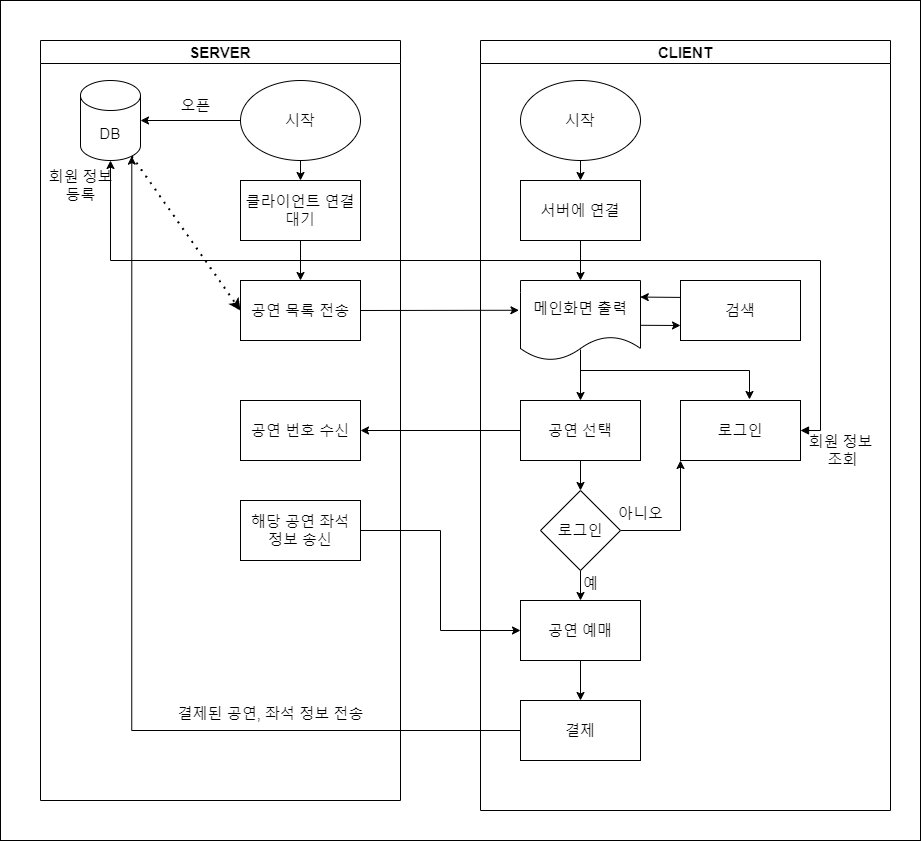

The diagram above was exported from draw.io. Its source (the exported page's mxGraphModel, read from the mxfile embedded in the PNG):
<mxGraphModel dx="1655" dy="1041" grid="1" gridSize="10" guides="1" tooltips="1" connect="1" arrows="1" fold="1" page="1" pageScale="1" pageWidth="827" pageHeight="1169" math="0" shadow="0">
  <root>
    <mxCell id="0" />
    <mxCell id="1" parent="0" />
    <mxCell id="dGbviJs0w-7r-RxB5O_F-53" value="" style="rounded=0;whiteSpace=wrap;html=1;" vertex="1" parent="1">
      <mxGeometry x="40" y="40" width="920" height="840" as="geometry" />
    </mxCell>
    <mxCell id="dGbviJs0w-7r-RxB5O_F-2" value="CLIENT" style="swimlane;whiteSpace=wrap;html=1;fontSize=15;" vertex="1" parent="1">
      <mxGeometry x="520" y="80" width="410" height="770" as="geometry" />
    </mxCell>
    <mxCell id="dGbviJs0w-7r-RxB5O_F-12" style="edgeStyle=orthogonalEdgeStyle;rounded=0;orthogonalLoop=1;jettySize=auto;html=1;exitX=0.5;exitY=1;exitDx=0;exitDy=0;entryX=0.5;entryY=0;entryDx=0;entryDy=0;fontSize=15;" edge="1" parent="dGbviJs0w-7r-RxB5O_F-2" source="dGbviJs0w-7r-RxB5O_F-10" target="dGbviJs0w-7r-RxB5O_F-11">
      <mxGeometry relative="1" as="geometry" />
    </mxCell>
    <mxCell id="dGbviJs0w-7r-RxB5O_F-10" value="시작" style="ellipse;whiteSpace=wrap;html=1;fontSize=15;" vertex="1" parent="dGbviJs0w-7r-RxB5O_F-2">
      <mxGeometry x="40" y="40" width="120" height="80" as="geometry" />
    </mxCell>
    <mxCell id="dGbviJs0w-7r-RxB5O_F-21" style="edgeStyle=orthogonalEdgeStyle;rounded=0;orthogonalLoop=1;jettySize=auto;html=1;exitX=0.5;exitY=1;exitDx=0;exitDy=0;entryX=0.5;entryY=0;entryDx=0;entryDy=0;fontSize=15;" edge="1" parent="dGbviJs0w-7r-RxB5O_F-2" source="dGbviJs0w-7r-RxB5O_F-11" target="dGbviJs0w-7r-RxB5O_F-15">
      <mxGeometry relative="1" as="geometry" />
    </mxCell>
    <mxCell id="dGbviJs0w-7r-RxB5O_F-11" value="서버에 연결" style="rounded=0;whiteSpace=wrap;html=1;fontSize=15;" vertex="1" parent="dGbviJs0w-7r-RxB5O_F-2">
      <mxGeometry x="40" y="140" width="120" height="60" as="geometry" />
    </mxCell>
    <mxCell id="dGbviJs0w-7r-RxB5O_F-31" style="edgeStyle=orthogonalEdgeStyle;rounded=0;orthogonalLoop=1;jettySize=auto;html=1;entryX=0.5;entryY=0;entryDx=0;entryDy=0;exitX=0.5;exitY=0.863;exitDx=0;exitDy=0;exitPerimeter=0;fontSize=15;" edge="1" parent="dGbviJs0w-7r-RxB5O_F-2" source="dGbviJs0w-7r-RxB5O_F-15" target="dGbviJs0w-7r-RxB5O_F-25">
      <mxGeometry relative="1" as="geometry" />
    </mxCell>
    <mxCell id="dGbviJs0w-7r-RxB5O_F-15" value="메인화면 출력" style="shape=document;whiteSpace=wrap;html=1;boundedLbl=1;fontSize=15;" vertex="1" parent="dGbviJs0w-7r-RxB5O_F-2">
      <mxGeometry x="40" y="240" width="120" height="80" as="geometry" />
    </mxCell>
    <mxCell id="dGbviJs0w-7r-RxB5O_F-23" value="검색" style="rounded=0;whiteSpace=wrap;html=1;fontSize=15;" vertex="1" parent="dGbviJs0w-7r-RxB5O_F-2">
      <mxGeometry x="200" y="240" width="120" height="60" as="geometry" />
    </mxCell>
    <mxCell id="dGbviJs0w-7r-RxB5O_F-24" value="로그인" style="rounded=0;whiteSpace=wrap;html=1;fontSize=15;" vertex="1" parent="dGbviJs0w-7r-RxB5O_F-2">
      <mxGeometry x="200" y="360" width="120" height="60" as="geometry" />
    </mxCell>
    <mxCell id="dGbviJs0w-7r-RxB5O_F-35" style="edgeStyle=orthogonalEdgeStyle;rounded=0;orthogonalLoop=1;jettySize=auto;html=1;exitX=0.5;exitY=1;exitDx=0;exitDy=0;entryX=0.5;entryY=0;entryDx=0;entryDy=0;fontSize=15;" edge="1" parent="dGbviJs0w-7r-RxB5O_F-2" source="dGbviJs0w-7r-RxB5O_F-25" target="dGbviJs0w-7r-RxB5O_F-33">
      <mxGeometry relative="1" as="geometry" />
    </mxCell>
    <mxCell id="dGbviJs0w-7r-RxB5O_F-25" value="공연 선택" style="rounded=0;whiteSpace=wrap;html=1;fontSize=15;" vertex="1" parent="dGbviJs0w-7r-RxB5O_F-2">
      <mxGeometry x="40" y="360" width="120" height="60" as="geometry" />
    </mxCell>
    <mxCell id="dGbviJs0w-7r-RxB5O_F-29" value="" style="endArrow=classic;html=1;rounded=0;exitX=0;exitY=0.282;exitDx=0;exitDy=0;exitPerimeter=0;entryX=0.998;entryY=0.207;entryDx=0;entryDy=0;entryPerimeter=0;fontSize=15;" edge="1" parent="dGbviJs0w-7r-RxB5O_F-2" source="dGbviJs0w-7r-RxB5O_F-23" target="dGbviJs0w-7r-RxB5O_F-15">
      <mxGeometry width="50" height="50" relative="1" as="geometry">
        <mxPoint x="190" y="230" as="sourcePoint" />
        <mxPoint x="240" y="180" as="targetPoint" />
      </mxGeometry>
    </mxCell>
    <mxCell id="dGbviJs0w-7r-RxB5O_F-30" value="" style="endArrow=classic;html=1;rounded=0;exitX=1.002;exitY=0.56;exitDx=0;exitDy=0;entryX=0;entryY=0.75;entryDx=0;entryDy=0;exitPerimeter=0;fontSize=15;" edge="1" parent="dGbviJs0w-7r-RxB5O_F-2" source="dGbviJs0w-7r-RxB5O_F-15" target="dGbviJs0w-7r-RxB5O_F-23">
      <mxGeometry width="50" height="50" relative="1" as="geometry">
        <mxPoint x="190" y="360" as="sourcePoint" />
        <mxPoint x="240" y="310" as="targetPoint" />
      </mxGeometry>
    </mxCell>
    <mxCell id="dGbviJs0w-7r-RxB5O_F-32" style="edgeStyle=orthogonalEdgeStyle;rounded=0;orthogonalLoop=1;jettySize=auto;html=1;entryX=0.575;entryY=-0.017;entryDx=0;entryDy=0;entryPerimeter=0;fontSize=15;" edge="1" parent="dGbviJs0w-7r-RxB5O_F-2" source="dGbviJs0w-7r-RxB5O_F-15" target="dGbviJs0w-7r-RxB5O_F-24">
      <mxGeometry relative="1" as="geometry">
        <Array as="points">
          <mxPoint x="100" y="330" />
          <mxPoint x="269" y="330" />
        </Array>
      </mxGeometry>
    </mxCell>
    <mxCell id="dGbviJs0w-7r-RxB5O_F-36" style="edgeStyle=orthogonalEdgeStyle;rounded=0;orthogonalLoop=1;jettySize=auto;html=1;exitX=1;exitY=0.5;exitDx=0;exitDy=0;entryX=0;entryY=1;entryDx=0;entryDy=0;fontSize=15;" edge="1" parent="dGbviJs0w-7r-RxB5O_F-2" source="dGbviJs0w-7r-RxB5O_F-33" target="dGbviJs0w-7r-RxB5O_F-24">
      <mxGeometry relative="1" as="geometry" />
    </mxCell>
    <mxCell id="dGbviJs0w-7r-RxB5O_F-39" style="edgeStyle=orthogonalEdgeStyle;rounded=0;orthogonalLoop=1;jettySize=auto;html=1;exitX=0.5;exitY=1;exitDx=0;exitDy=0;entryX=0.5;entryY=0;entryDx=0;entryDy=0;fontSize=15;" edge="1" parent="dGbviJs0w-7r-RxB5O_F-2" source="dGbviJs0w-7r-RxB5O_F-33" target="dGbviJs0w-7r-RxB5O_F-38">
      <mxGeometry relative="1" as="geometry" />
    </mxCell>
    <mxCell id="dGbviJs0w-7r-RxB5O_F-33" value="로그인" style="rhombus;whiteSpace=wrap;html=1;fontSize=15;" vertex="1" parent="dGbviJs0w-7r-RxB5O_F-2">
      <mxGeometry x="60" y="450" width="80" height="80" as="geometry" />
    </mxCell>
    <mxCell id="dGbviJs0w-7r-RxB5O_F-50" style="edgeStyle=orthogonalEdgeStyle;rounded=0;orthogonalLoop=1;jettySize=auto;html=1;exitX=0.5;exitY=1;exitDx=0;exitDy=0;entryX=0.5;entryY=0;entryDx=0;entryDy=0;fontSize=15;" edge="1" parent="dGbviJs0w-7r-RxB5O_F-2" source="dGbviJs0w-7r-RxB5O_F-38" target="dGbviJs0w-7r-RxB5O_F-49">
      <mxGeometry relative="1" as="geometry" />
    </mxCell>
    <mxCell id="dGbviJs0w-7r-RxB5O_F-38" value="공연 예매" style="rounded=0;whiteSpace=wrap;html=1;fontSize=15;" vertex="1" parent="dGbviJs0w-7r-RxB5O_F-2">
      <mxGeometry x="40" y="560" width="120" height="60" as="geometry" />
    </mxCell>
    <mxCell id="dGbviJs0w-7r-RxB5O_F-43" value="회원 정보&lt;br style=&quot;font-size: 15px;&quot;&gt;&amp;nbsp;조회" style="text;html=1;align=center;verticalAlign=middle;resizable=0;points=[];autosize=1;strokeColor=none;fillColor=none;fontSize=15;" vertex="1" parent="dGbviJs0w-7r-RxB5O_F-2">
      <mxGeometry x="315" y="385" width="90" height="50" as="geometry" />
    </mxCell>
    <mxCell id="dGbviJs0w-7r-RxB5O_F-49" value="결제" style="rounded=0;whiteSpace=wrap;html=1;fontSize=15;" vertex="1" parent="dGbviJs0w-7r-RxB5O_F-2">
      <mxGeometry x="40" y="660" width="120" height="60" as="geometry" />
    </mxCell>
    <mxCell id="dGbviJs0w-7r-RxB5O_F-3" value="SERVER" style="swimlane;whiteSpace=wrap;html=1;fontSize=15;" vertex="1" parent="1">
      <mxGeometry x="80" y="80" width="360" height="760" as="geometry" />
    </mxCell>
    <mxCell id="dGbviJs0w-7r-RxB5O_F-8" style="edgeStyle=orthogonalEdgeStyle;rounded=0;orthogonalLoop=1;jettySize=auto;html=1;exitX=0.5;exitY=1;exitDx=0;exitDy=0;entryX=0.5;entryY=0;entryDx=0;entryDy=0;fontSize=15;" edge="1" parent="dGbviJs0w-7r-RxB5O_F-3" source="dGbviJs0w-7r-RxB5O_F-1" target="dGbviJs0w-7r-RxB5O_F-5">
      <mxGeometry relative="1" as="geometry" />
    </mxCell>
    <mxCell id="dGbviJs0w-7r-RxB5O_F-1" value="시작" style="ellipse;whiteSpace=wrap;html=1;fontSize=15;" vertex="1" parent="dGbviJs0w-7r-RxB5O_F-3">
      <mxGeometry x="200" y="40" width="120" height="80" as="geometry" />
    </mxCell>
    <mxCell id="dGbviJs0w-7r-RxB5O_F-4" value="DB" style="shape=cylinder3;whiteSpace=wrap;html=1;boundedLbl=1;backgroundOutline=1;size=15;fontSize=15;" vertex="1" parent="dGbviJs0w-7r-RxB5O_F-3">
      <mxGeometry x="40" y="40" width="60" height="80" as="geometry" />
    </mxCell>
    <mxCell id="dGbviJs0w-7r-RxB5O_F-19" style="edgeStyle=orthogonalEdgeStyle;rounded=0;orthogonalLoop=1;jettySize=auto;html=1;exitX=0.5;exitY=1;exitDx=0;exitDy=0;entryX=0.5;entryY=0;entryDx=0;entryDy=0;fontSize=15;" edge="1" parent="dGbviJs0w-7r-RxB5O_F-3" source="dGbviJs0w-7r-RxB5O_F-5" target="dGbviJs0w-7r-RxB5O_F-18">
      <mxGeometry relative="1" as="geometry" />
    </mxCell>
    <mxCell id="dGbviJs0w-7r-RxB5O_F-5" value="클라이언트 연결 대기" style="rounded=0;whiteSpace=wrap;html=1;fontSize=15;" vertex="1" parent="dGbviJs0w-7r-RxB5O_F-3">
      <mxGeometry x="200" y="140" width="120" height="60" as="geometry" />
    </mxCell>
    <mxCell id="dGbviJs0w-7r-RxB5O_F-6" style="edgeStyle=orthogonalEdgeStyle;rounded=0;orthogonalLoop=1;jettySize=auto;html=1;exitX=0;exitY=0.5;exitDx=0;exitDy=0;entryX=1;entryY=0.5;entryDx=0;entryDy=0;entryPerimeter=0;fontSize=15;" edge="1" parent="dGbviJs0w-7r-RxB5O_F-3" source="dGbviJs0w-7r-RxB5O_F-1" target="dGbviJs0w-7r-RxB5O_F-4">
      <mxGeometry relative="1" as="geometry" />
    </mxCell>
    <mxCell id="dGbviJs0w-7r-RxB5O_F-7" value="오픈" style="text;html=1;align=center;verticalAlign=middle;resizable=0;points=[];autosize=1;strokeColor=none;fillColor=none;fontSize=15;" vertex="1" parent="dGbviJs0w-7r-RxB5O_F-3">
      <mxGeometry x="130" y="50" width="50" height="30" as="geometry" />
    </mxCell>
    <mxCell id="dGbviJs0w-7r-RxB5O_F-18" value="공연 목록 전송" style="rounded=0;whiteSpace=wrap;html=1;fontSize=15;" vertex="1" parent="dGbviJs0w-7r-RxB5O_F-3">
      <mxGeometry x="200" y="240" width="120" height="60" as="geometry" />
    </mxCell>
    <mxCell id="dGbviJs0w-7r-RxB5O_F-22" value="" style="endArrow=classic;dashed=1;html=1;dashPattern=1 3;strokeWidth=2;rounded=0;exitX=0.855;exitY=1;exitDx=0;exitDy=-4.35;exitPerimeter=0;entryX=0;entryY=0.5;entryDx=0;entryDy=0;startArrow=none;startFill=0;endFill=1;fontSize=15;" edge="1" parent="dGbviJs0w-7r-RxB5O_F-3" source="dGbviJs0w-7r-RxB5O_F-4" target="dGbviJs0w-7r-RxB5O_F-18">
      <mxGeometry width="50" height="50" relative="1" as="geometry">
        <mxPoint x="70" y="240" as="sourcePoint" />
        <mxPoint x="120" y="190" as="targetPoint" />
      </mxGeometry>
    </mxCell>
    <mxCell id="dGbviJs0w-7r-RxB5O_F-42" value="회원 정보 &lt;br style=&quot;font-size: 15px;&quot;&gt;등록" style="text;html=1;align=center;verticalAlign=middle;resizable=0;points=[];autosize=1;strokeColor=none;fillColor=none;fontSize=15;" vertex="1" parent="dGbviJs0w-7r-RxB5O_F-3">
      <mxGeometry x="-5" y="120" width="90" height="50" as="geometry" />
    </mxCell>
    <mxCell id="dGbviJs0w-7r-RxB5O_F-45" value="공연 번호 수신" style="rounded=0;whiteSpace=wrap;html=1;fontSize=15;" vertex="1" parent="dGbviJs0w-7r-RxB5O_F-3">
      <mxGeometry x="200" y="360" width="120" height="60" as="geometry" />
    </mxCell>
    <mxCell id="dGbviJs0w-7r-RxB5O_F-46" value="해당 공연 좌석 &lt;br style=&quot;font-size: 15px;&quot;&gt;정보 송신" style="rounded=0;whiteSpace=wrap;html=1;fontSize=15;" vertex="1" parent="dGbviJs0w-7r-RxB5O_F-3">
      <mxGeometry x="200" y="460" width="120" height="60" as="geometry" />
    </mxCell>
    <mxCell id="dGbviJs0w-7r-RxB5O_F-34" value="" style="endArrow=classic;html=1;rounded=0;exitX=1;exitY=0.5;exitDx=0;exitDy=0;entryX=-0.013;entryY=0.372;entryDx=0;entryDy=0;entryPerimeter=0;fontSize=15;" edge="1" parent="1" source="dGbviJs0w-7r-RxB5O_F-18" target="dGbviJs0w-7r-RxB5O_F-15">
      <mxGeometry width="50" height="50" relative="1" as="geometry">
        <mxPoint x="460" y="430" as="sourcePoint" />
        <mxPoint x="510" y="380" as="targetPoint" />
      </mxGeometry>
    </mxCell>
    <mxCell id="dGbviJs0w-7r-RxB5O_F-37" value="아니오" style="text;html=1;align=center;verticalAlign=middle;resizable=0;points=[];autosize=1;strokeColor=none;fillColor=none;fontSize=15;" vertex="1" parent="1">
      <mxGeometry x="645" y="538" width="70" height="30" as="geometry" />
    </mxCell>
    <mxCell id="dGbviJs0w-7r-RxB5O_F-40" value="예" style="text;html=1;align=center;verticalAlign=middle;resizable=0;points=[];autosize=1;strokeColor=none;fillColor=none;fontSize=15;" vertex="1" parent="1">
      <mxGeometry x="610" y="608" width="40" height="30" as="geometry" />
    </mxCell>
    <mxCell id="dGbviJs0w-7r-RxB5O_F-41" style="edgeStyle=orthogonalEdgeStyle;rounded=0;orthogonalLoop=1;jettySize=auto;html=1;exitX=1;exitY=0.5;exitDx=0;exitDy=0;entryX=0.5;entryY=1;entryDx=0;entryDy=0;entryPerimeter=0;startArrow=block;startFill=1;fontSize=15;" edge="1" parent="1" source="dGbviJs0w-7r-RxB5O_F-24" target="dGbviJs0w-7r-RxB5O_F-4">
      <mxGeometry relative="1" as="geometry">
        <Array as="points">
          <mxPoint x="860" y="470" />
          <mxPoint x="860" y="300" />
          <mxPoint x="150" y="300" />
        </Array>
      </mxGeometry>
    </mxCell>
    <mxCell id="dGbviJs0w-7r-RxB5O_F-47" style="edgeStyle=orthogonalEdgeStyle;rounded=0;orthogonalLoop=1;jettySize=auto;html=1;exitX=0;exitY=0.5;exitDx=0;exitDy=0;entryX=1;entryY=0.5;entryDx=0;entryDy=0;fontSize=15;" edge="1" parent="1" source="dGbviJs0w-7r-RxB5O_F-25" target="dGbviJs0w-7r-RxB5O_F-45">
      <mxGeometry relative="1" as="geometry" />
    </mxCell>
    <mxCell id="dGbviJs0w-7r-RxB5O_F-48" style="edgeStyle=orthogonalEdgeStyle;rounded=0;orthogonalLoop=1;jettySize=auto;html=1;exitX=1;exitY=0.5;exitDx=0;exitDy=0;entryX=0;entryY=0.5;entryDx=0;entryDy=0;fontSize=15;" edge="1" parent="1" source="dGbviJs0w-7r-RxB5O_F-46" target="dGbviJs0w-7r-RxB5O_F-38">
      <mxGeometry relative="1" as="geometry" />
    </mxCell>
    <mxCell id="dGbviJs0w-7r-RxB5O_F-51" style="edgeStyle=orthogonalEdgeStyle;rounded=0;orthogonalLoop=1;jettySize=auto;html=1;exitX=0;exitY=0.5;exitDx=0;exitDy=0;entryX=0.855;entryY=1;entryDx=0;entryDy=-4.35;entryPerimeter=0;fontSize=15;" edge="1" parent="1" source="dGbviJs0w-7r-RxB5O_F-49" target="dGbviJs0w-7r-RxB5O_F-4">
      <mxGeometry relative="1" as="geometry" />
    </mxCell>
    <mxCell id="dGbviJs0w-7r-RxB5O_F-52" value="결제된 공연,&amp;nbsp;좌석 정보 전송" style="text;html=1;align=center;verticalAlign=middle;resizable=0;points=[];autosize=1;strokeColor=none;fillColor=none;fontSize=15;" vertex="1" parent="1">
      <mxGeometry x="205" y="738" width="210" height="30" as="geometry" />
    </mxCell>
  </root>
</mxGraphModel>